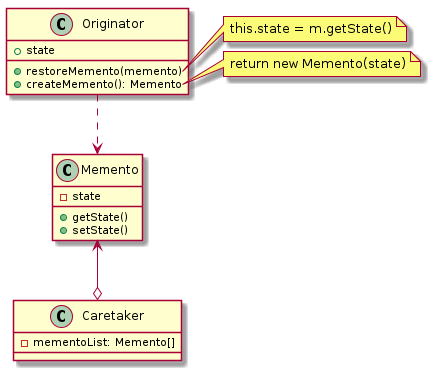

The diagram above was rendered by PlantUML. Its source (embedded in the PNG):
@startuml
class Originator {
    + state
    + restoreMemento(memento)
    + createMemento(): Memento
}
note right of Originator::"restoreMemento(memento)"
    this.state = m.getState()
end note
note right of Originator::"createMemento()"
    return new Memento(state)
end note

Originator ..> Memento

class Memento {
    - state
    + getState()
    + setState()
}

class Caretaker {
    - mementoList: Memento[]
}
Memento <--o Caretaker 

@enduml